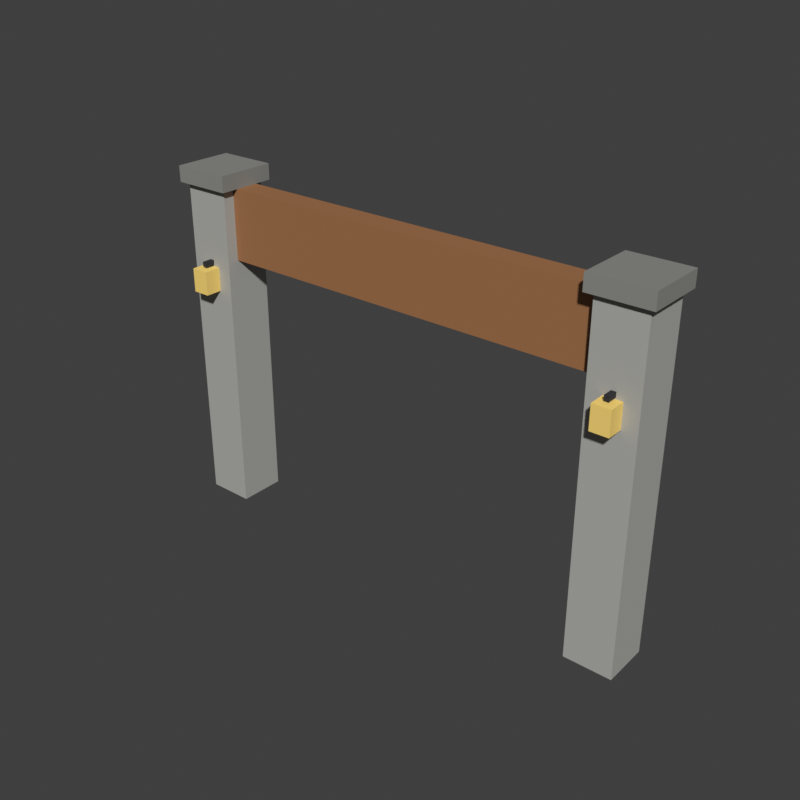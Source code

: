 # Source: ArenaGate.blend  (saved by Blender 5.2.45; exported with 4.5.12 LTS)
import bpy
from mathutils import Matrix  # noqa: F401  (used for matrix-valued properties, if any)

bpy.ops.wm.read_factory_settings(use_empty=True)
scene = bpy.context.scene
scene.name = 'Scene'

# ---- materials (node trees are filled in below, after node groups)
mat_arenagate_posts = bpy.data.materials.new('ArenaGate_Posts')
mat_arenagate_posts.diffuse_color = (0.4287, 0.4287, 0.402, 1.0)
mat_arenagate_caps = bpy.data.materials.new('ArenaGate_Caps')
mat_arenagate_caps.diffuse_color = (0.2623, 0.2623, 0.2423, 1.0)
mat_arenagate_sign = bpy.data.materials.new('ArenaGate_Sign')
mat_arenagate_sign.diffuse_color = (0.3515, 0.1559, 0.06125, 1.0)
mat_arenagate_lanterns = bpy.data.materials.new('ArenaGate_Lanterns')
mat_arenagate_lanterns.diffuse_color = (1.0, 0.7157, 0.1878, 1.0)
mat_arenagate_brackets = bpy.data.materials.new('ArenaGate_Brackets')
mat_arenagate_brackets.diffuse_color = (0.02122, 0.02122, 0.02624, 1.0)

# ---- material node trees
mat_arenagate_posts.use_nodes = True; mat_arenagate_posts.node_tree.nodes.clear()
_N = mat_arenagate_posts.node_tree.nodes; _L = mat_arenagate_posts.node_tree.links
n0 = _N.new('ShaderNodeBsdfPrincipled'); n0.name = 'Principled BSDF'; n0.location = (-200, 100)
n0.inputs[0].default_value = (0.4287, 0.4287, 0.402, 1.0)
n0.inputs[2].default_value = 0.8
n0.inputs[10].default_value = 0.005
n1 = _N.new('ShaderNodeOutputMaterial'); n1.name = 'Material Output'; n1.location = (200, 100)
_L.new(n0.outputs[0], n1.inputs[0])
n1.is_active_output = True
mat_arenagate_caps.use_nodes = True; mat_arenagate_caps.node_tree.nodes.clear()
_N = mat_arenagate_caps.node_tree.nodes; _L = mat_arenagate_caps.node_tree.links
n0 = _N.new('ShaderNodeBsdfPrincipled'); n0.name = 'Principled BSDF'; n0.location = (-200, 100)
n0.inputs[0].default_value = (0.2623, 0.2623, 0.2423, 1.0)
n0.inputs[2].default_value = 0.8
n0.inputs[10].default_value = 0.005
n1 = _N.new('ShaderNodeOutputMaterial'); n1.name = 'Material Output'; n1.location = (200, 100)
_L.new(n0.outputs[0], n1.inputs[0])
n1.is_active_output = True
mat_arenagate_sign.use_nodes = True; mat_arenagate_sign.node_tree.nodes.clear()
_N = mat_arenagate_sign.node_tree.nodes; _L = mat_arenagate_sign.node_tree.links
n0 = _N.new('ShaderNodeBsdfPrincipled'); n0.name = 'Principled BSDF'; n0.location = (-200, 100)
n0.inputs[0].default_value = (0.3515, 0.1559, 0.06125, 1.0)
n0.inputs[2].default_value = 0.8
n0.inputs[10].default_value = 0.005
n1 = _N.new('ShaderNodeOutputMaterial'); n1.name = 'Material Output'; n1.location = (200, 100)
_L.new(n0.outputs[0], n1.inputs[0])
n1.is_active_output = True
mat_arenagate_lanterns.use_nodes = True; mat_arenagate_lanterns.node_tree.nodes.clear()
_N = mat_arenagate_lanterns.node_tree.nodes; _L = mat_arenagate_lanterns.node_tree.links
n0 = _N.new('ShaderNodeBsdfPrincipled'); n0.name = 'Principled BSDF'; n0.location = (-200, 100)
n0.inputs[0].default_value = (1.0, 0.7157, 0.1878, 1.0)
n0.inputs[2].default_value = 0.8
n0.inputs[10].default_value = 0.005
n1 = _N.new('ShaderNodeOutputMaterial'); n1.name = 'Material Output'; n1.location = (200, 100)
_L.new(n0.outputs[0], n1.inputs[0])
n1.is_active_output = True
mat_arenagate_brackets.use_nodes = True; mat_arenagate_brackets.node_tree.nodes.clear()
_N = mat_arenagate_brackets.node_tree.nodes; _L = mat_arenagate_brackets.node_tree.links
n0 = _N.new('ShaderNodeBsdfPrincipled'); n0.name = 'Principled BSDF'; n0.location = (-200, 100)
n0.inputs[0].default_value = (0.02122, 0.02122, 0.02624, 1.0)
n0.inputs[2].default_value = 0.8
n0.inputs[10].default_value = 0.005
n1 = _N.new('ShaderNodeOutputMaterial'); n1.name = 'Material Output'; n1.location = (200, 100)
_L.new(n0.outputs[0], n1.inputs[0])
n1.is_active_output = True

# ---- world
world_sky = bpy.data.worlds.new('Sky'); scene.world = world_sky
world_sky.use_nodes = True; world_sky.node_tree.nodes.clear()
_N = world_sky.node_tree.nodes; _L = world_sky.node_tree.links
n0 = _N.new('ShaderNodeBackground'); n0.name = 'Background'; n0.location = (-200, 100)
n0.inputs[0].default_value = (0.05, 0.05, 0.05, 1.0)
n1 = _N.new('ShaderNodeOutputWorld'); n1.name = 'World Output'; n1.location = (200, 100)
_L.new(n0.outputs[0], n1.inputs[0])
n1.is_active_output = True
world_sky.color = (0.45, 0.65, 0.9)

# ---- meshes
me_posts = bpy.data.meshes.new('Posts')
me_posts.from_pydata([(-6.2, -0.6, 0.0), (-6.2, -0.6, 8.5), (-6.2, 0.6, 0.0), (-6.2, 0.6, 8.5), (-5.0, -0.6, 0.0), (-5.0, -0.6, 8.5), (-5.0, 0.6, 0.0), (-5.0, 0.6, 8.5), (5.0, -0.6, 0.0), (5.0, -0.6, 8.5), (5.0, 0.6, 0.0), (5.0, 0.6, 8.5), (6.2, -0.6, 0.0), (6.2, -0.6, 8.5), (6.2, 0.6, 0.0), (6.2, 0.6, 8.5)], [], [(0, 1, 3, 2), (2, 3, 7, 6), (6, 7, 5, 4), (4, 5, 1, 0), (2, 6, 4, 0), (7, 3, 1, 5), (8, 9, 11, 10), (10, 11, 15, 14), (14, 15, 13, 12), (12, 13, 9, 8), (10, 14, 12, 8), (15, 11, 9, 13)])
_uv = me_posts.uv_layers.new(name='UVMap')
_uv.uv.foreach_set('vector', [0.375, 0.0, 0.625, 0.0, 0.625, 0.25, 0.375, 0.25, 0.375, 0.25, 0.625, 0.25, 0.625, 0.5, 0.375, 0.5, 0.375, 0.5, 0.625, 0.5, 0.625, 0.75, 0.375, 0.75, 0.375, 0.75, 0.625, 0.75, 0.625, 1.0, 0.375, 1.0, 0.125, 0.5, 0.375, 0.5, 0.375, 0.75, 0.125, 0.75, 0.625, 0.5, 0.875, 0.5, 0.875, 0.75, 0.625, 0.75, 0.375, 0.0, 0.625, 0.0, 0.625, 0.25, 0.375, 0.25, 0.375, 0.25, 0.625, 0.25, 0.625, 0.5, 0.375, 0.5, 0.375, 0.5, 0.625, 0.5, 0.625, 0.75, 0.375, 0.75, 0.375, 0.75, 0.625, 0.75, 0.625, 1.0, 0.375, 1.0, 0.125, 0.5, 0.375, 0.5, 0.375, 0.75, 0.125, 0.75, 0.625, 0.5, 0.875, 0.5, 0.875, 0.75, 0.625, 0.75])
me_posts.materials.append(mat_arenagate_posts)
me_posts.update()
me_caps = bpy.data.meshes.new('Caps')
me_caps.from_pydata([(-6.35, -0.75, 8.5), (-6.35, -0.75, 8.9), (-6.35, 0.75, 8.5), (-6.35, 0.75, 8.9), (-4.85, -0.75, 8.5), (-4.85, -0.75, 8.9), (-4.85, 0.75, 8.5), (-4.85, 0.75, 8.9), (4.85, -0.75, 8.5), (4.85, -0.75, 8.9), (4.85, 0.75, 8.5), (4.85, 0.75, 8.9), (6.35, -0.75, 8.5), (6.35, -0.75, 8.9), (6.35, 0.75, 8.5), (6.35, 0.75, 8.9)], [], [(0, 1, 3, 2), (2, 3, 7, 6), (6, 7, 5, 4), (4, 5, 1, 0), (2, 6, 4, 0), (7, 3, 1, 5), (8, 9, 11, 10), (10, 11, 15, 14), (14, 15, 13, 12), (12, 13, 9, 8), (10, 14, 12, 8), (15, 11, 9, 13)])
_uv = me_caps.uv_layers.new(name='UVMap')
_uv.uv.foreach_set('vector', [0.375, 0.0, 0.625, 0.0, 0.625, 0.25, 0.375, 0.25, 0.375, 0.25, 0.625, 0.25, 0.625, 0.5, 0.375, 0.5, 0.375, 0.5, 0.625, 0.5, 0.625, 0.75, 0.375, 0.75, 0.375, 0.75, 0.625, 0.75, 0.625, 1.0, 0.375, 1.0, 0.125, 0.5, 0.375, 0.5, 0.375, 0.75, 0.125, 0.75, 0.625, 0.5, 0.875, 0.5, 0.875, 0.75, 0.625, 0.75, 0.375, 0.0, 0.625, 0.0, 0.625, 0.25, 0.375, 0.25, 0.375, 0.25, 0.625, 0.25, 0.625, 0.5, 0.375, 0.5, 0.375, 0.5, 0.625, 0.5, 0.625, 0.75, 0.375, 0.75, 0.375, 0.75, 0.625, 0.75, 0.625, 1.0, 0.375, 1.0, 0.125, 0.5, 0.375, 0.5, 0.375, 0.75, 0.125, 0.75, 0.625, 0.5, 0.875, 0.5, 0.875, 0.75, 0.625, 0.75])
me_caps.materials.append(mat_arenagate_caps)
me_caps.update()
me_sign = bpy.data.meshes.new('Sign')
me_sign.from_pydata([(-5.25, -0.3, 6.7), (-5.25, -0.3, 8.5), (-5.25, 0.3, 6.7), (-5.25, 0.3, 8.5), (5.25, -0.3, 6.7), (5.25, -0.3, 8.5), (5.25, 0.3, 6.7), (5.25, 0.3, 8.5)], [], [(0, 1, 3, 2), (2, 3, 7, 6), (6, 7, 5, 4), (4, 5, 1, 0), (2, 6, 4, 0), (7, 3, 1, 5)])
_uv = me_sign.uv_layers.new(name='UVMap')
_uv.uv.foreach_set('vector', [0.375, 0.0, 0.625, 0.0, 0.625, 0.25, 0.375, 0.25, 0.375, 0.25, 0.625, 0.25, 0.625, 0.5, 0.375, 0.5, 0.375, 0.5, 0.625, 0.5, 0.625, 0.75, 0.375, 0.75, 0.375, 0.75, 0.625, 0.75, 0.625, 1.0, 0.375, 1.0, 0.125, 0.5, 0.375, 0.5, 0.375, 0.75, 0.125, 0.75, 0.625, 0.5, 0.875, 0.5, 0.875, 0.75, 0.625, 0.75])
me_sign.materials.append(mat_arenagate_sign)
me_sign.update()
me_lanterns = bpy.data.meshes.new('Lanterns')
me_lanterns.from_pydata([(-5.825, -1.025, 5.9), (-5.825, -1.025, 6.5), (-5.825, -0.575, 5.9), (-5.825, -0.575, 6.5), (-5.375, -1.025, 5.9), (-5.375, -1.025, 6.5), (-5.375, -0.575, 5.9), (-5.375, -0.575, 6.5), (5.375, -1.025, 5.9), (5.375, -1.025, 6.5), (5.375, -0.575, 5.9), (5.375, -0.575, 6.5), (5.825, -1.025, 5.9), (5.825, -1.025, 6.5), (5.825, -0.575, 5.9), (5.825, -0.575, 6.5)], [], [(0, 1, 3, 2), (2, 3, 7, 6), (6, 7, 5, 4), (4, 5, 1, 0), (2, 6, 4, 0), (7, 3, 1, 5), (8, 9, 11, 10), (10, 11, 15, 14), (14, 15, 13, 12), (12, 13, 9, 8), (10, 14, 12, 8), (15, 11, 9, 13)])
_uv = me_lanterns.uv_layers.new(name='UVMap')
_uv.uv.foreach_set('vector', [0.375, 0.0, 0.625, 0.0, 0.625, 0.25, 0.375, 0.25, 0.375, 0.25, 0.625, 0.25, 0.625, 0.5, 0.375, 0.5, 0.375, 0.5, 0.625, 0.5, 0.625, 0.75, 0.375, 0.75, 0.375, 0.75, 0.625, 0.75, 0.625, 1.0, 0.375, 1.0, 0.125, 0.5, 0.375, 0.5, 0.375, 0.75, 0.125, 0.75, 0.625, 0.5, 0.875, 0.5, 0.875, 0.75, 0.625, 0.75, 0.375, 0.0, 0.625, 0.0, 0.625, 0.25, 0.375, 0.25, 0.375, 0.25, 0.625, 0.25, 0.625, 0.5, 0.375, 0.5, 0.375, 0.5, 0.625, 0.5, 0.625, 0.75, 0.375, 0.75, 0.375, 0.75, 0.625, 0.75, 0.625, 1.0, 0.375, 1.0, 0.125, 0.5, 0.375, 0.5, 0.375, 0.75, 0.125, 0.75, 0.625, 0.5, 0.875, 0.5, 0.875, 0.75, 0.625, 0.75])
me_lanterns.materials.append(mat_arenagate_lanterns)
me_lanterns.update()
me_brackets = bpy.data.meshes.new('Brackets')
me_brackets.from_pydata([(-5.66, -0.85, 6.54), (-5.66, -0.85, 6.66), (-5.66, -0.05, 6.54), (-5.66, -0.05, 6.66), (-5.54, -0.85, 6.54), (-5.54, -0.85, 6.66), (-5.54, -0.05, 6.54), (-5.54, -0.05, 6.66), (5.54, -0.85, 6.54), (5.54, -0.85, 6.66), (5.54, -0.05, 6.54), (5.54, -0.05, 6.66), (5.66, -0.85, 6.54), (5.66, -0.85, 6.66), (5.66, -0.05, 6.54), (5.66, -0.05, 6.66)], [], [(0, 1, 3, 2), (2, 3, 7, 6), (6, 7, 5, 4), (4, 5, 1, 0), (2, 6, 4, 0), (7, 3, 1, 5), (8, 9, 11, 10), (10, 11, 15, 14), (14, 15, 13, 12), (12, 13, 9, 8), (10, 14, 12, 8), (15, 11, 9, 13)])
_uv = me_brackets.uv_layers.new(name='UVMap')
_uv.uv.foreach_set('vector', [0.375, 0.0, 0.625, 0.0, 0.625, 0.25, 0.375, 0.25, 0.375, 0.25, 0.625, 0.25, 0.625, 0.5, 0.375, 0.5, 0.375, 0.5, 0.625, 0.5, 0.625, 0.75, 0.375, 0.75, 0.375, 0.75, 0.625, 0.75, 0.625, 1.0, 0.375, 1.0, 0.125, 0.5, 0.375, 0.5, 0.375, 0.75, 0.125, 0.75, 0.625, 0.5, 0.875, 0.5, 0.875, 0.75, 0.625, 0.75, 0.375, 0.0, 0.625, 0.0, 0.625, 0.25, 0.375, 0.25, 0.375, 0.25, 0.625, 0.25, 0.625, 0.5, 0.375, 0.5, 0.375, 0.5, 0.625, 0.5, 0.625, 0.75, 0.375, 0.75, 0.375, 0.75, 0.625, 0.75, 0.625, 1.0, 0.375, 1.0, 0.125, 0.5, 0.375, 0.5, 0.375, 0.75, 0.125, 0.75, 0.625, 0.5, 0.875, 0.5, 0.875, 0.75, 0.625, 0.75])
me_brackets.materials.append(mat_arenagate_brackets)
me_brackets.update()

# ---- objects
ob_posts = bpy.data.objects.new('Posts', me_posts)
ob_caps = bpy.data.objects.new('Caps', me_caps)
ob_sign = bpy.data.objects.new('Sign', me_sign)
ob_lanterns = bpy.data.objects.new('Lanterns', me_lanterns)
ob_brackets = bpy.data.objects.new('Brackets', me_brackets)

# ---- transforms, parenting, visibility, modifiers, constraints
ob_posts.location = (0.0, 0.0, 0.0)
ob_caps.location = (0.0, 0.0, 0.0)
ob_sign.location = (0.0, 0.0, 0.0)
ob_lanterns.location = (0.0, 0.0, 0.0)
ob_brackets.location = (0.0, 0.0, 0.0)

# ---- collection membership
scene.collection.objects.link(ob_posts)
scene.collection.objects.link(ob_caps)
scene.collection.objects.link(ob_sign)
scene.collection.objects.link(ob_lanterns)
scene.collection.objects.link(ob_brackets)

# ---- scene / render settings (as saved in the file)
scene.frame_start = 1; scene.frame_end = 250; scene.frame_set(1)
scene.render.engine = 'BLENDER_WORKBENCH'
scene.render.resolution_x = 800
scene.render.resolution_y = 800
scene.render.bake_bias = 0.0
scene.render.bake_samples = 0
scene.render.compositor_device = 'GPU'
scene.eevee.use_volume_custom_range = False
scene.eevee.fast_gi_thickness_near = 0.1
scene.eevee.fast_gi_thickness_far = 0.0
scene.eevee.ray_tracing_options.screen_trace_thickness = 0.1
scene.view_settings.view_transform = 'Standard'
bpy.context.view_layer.update()

# ---- added for rendering (the .blend has no active camera and no usable light): camera, sun
cam_auto = bpy.data.cameras.new('AutoCamera')
cam_auto.lens = 50.0
cam_auto.sensor_width = 36.0
cam_auto.clip_end = 1000.0
ob_auto_camera = bpy.data.objects.new('AutoCamera', cam_auto)
scene.collection.objects.link(ob_auto_camera)
ob_auto_camera.location = (14.4421, -17.468, 16.0037)
ob_auto_camera.rotation_euler = (1.09748, -7.21219e-08, 0.694738)
scene.camera = ob_auto_camera
light_auto_sun = bpy.data.lights.new('AutoSun', 'SUN')
light_auto_sun.energy = 3.0
light_auto_sun.angle = 0.0523599
ob_auto_sun = bpy.data.objects.new('AutoSun', light_auto_sun)
scene.collection.objects.link(ob_auto_sun)
ob_auto_sun.rotation_euler = (0.872665, 0.174533, 0.523599)
bpy.context.view_layer.update()
